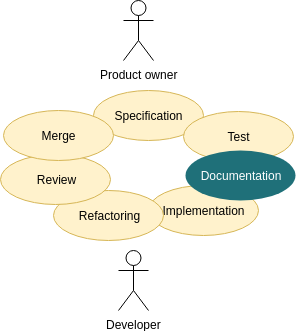

The diagram above was exported from draw.io. Its source (the exported page's mxGraphModel, read from the mxfile embedded in the PNG):
<mxGraphModel dx="447" dy="457" grid="1" gridSize="10" guides="1" tooltips="1" connect="1" arrows="1" fold="1" page="1" pageScale="1" pageWidth="1169" pageHeight="1654" math="0" shadow="0">
  <root>
    <mxCell id="0" />
    <mxCell id="1" parent="0" />
    <mxCell id="Kh-tQlNChBO4L-hdUpfF-1" value="Product owner" style="shape=umlActor;verticalLabelPosition=bottom;labelBackgroundColor=#ffffff;verticalAlign=top;html=1;outlineConnect=0;" vertex="1" parent="1">
      <mxGeometry x="260" y="50" width="30" height="60" as="geometry" />
    </mxCell>
    <mxCell id="Kh-tQlNChBO4L-hdUpfF-7" value="Developer" style="shape=umlActor;verticalLabelPosition=bottom;labelBackgroundColor=#ffffff;verticalAlign=top;html=1;outlineConnect=0;" vertex="1" parent="1">
      <mxGeometry x="255" y="300" width="30" height="60" as="geometry" />
    </mxCell>
    <mxCell id="Kh-tQlNChBO4L-hdUpfF-10" value="&lt;font&gt;Specification&lt;/font&gt;" style="ellipse;whiteSpace=wrap;html=1;fillColor=#fff2cc;strokeColor=#d6b656;fontColor=#000000;" vertex="1" parent="1">
      <mxGeometry x="230" y="140" width="110" height="50" as="geometry" />
    </mxCell>
    <mxCell id="Kh-tQlNChBO4L-hdUpfF-11" value="&lt;font&gt;Test&lt;/font&gt;" style="ellipse;whiteSpace=wrap;html=1;fillColor=#fff2cc;strokeColor=#d6b656;fontColor=#000000;" vertex="1" parent="1">
      <mxGeometry x="320" y="161" width="110" height="50" as="geometry" />
    </mxCell>
    <mxCell id="Kh-tQlNChBO4L-hdUpfF-12" value="&lt;font&gt;Implementation&lt;/font&gt;" style="ellipse;whiteSpace=wrap;html=1;fillColor=#fff2cc;strokeColor=#d6b656;fontColor=#000000;" vertex="1" parent="1">
      <mxGeometry x="285" y="235" width="110" height="50" as="geometry" />
    </mxCell>
    <mxCell id="Kh-tQlNChBO4L-hdUpfF-13" value="&lt;font&gt;Refactoring&lt;/font&gt;" style="ellipse;whiteSpace=wrap;html=1;fillColor=#fff2cc;strokeColor=#d6b656;fontColor=#000000;" vertex="1" parent="1">
      <mxGeometry x="190" y="240" width="110" height="50" as="geometry" />
    </mxCell>
    <mxCell id="Kh-tQlNChBO4L-hdUpfF-14" value="&lt;font&gt;Review&lt;/font&gt;" style="ellipse;whiteSpace=wrap;html=1;fillColor=#fff2cc;strokeColor=#d6b656;fontColor=#000000;" vertex="1" parent="1">
      <mxGeometry x="137" y="204" width="110" height="50" as="geometry" />
    </mxCell>
    <mxCell id="Kh-tQlNChBO4L-hdUpfF-15" value="&lt;font&gt;Merge&lt;/font&gt;" style="ellipse;whiteSpace=wrap;html=1;fillColor=#fff2cc;strokeColor=#d6b656;fontColor=#000000;" vertex="1" parent="1">
      <mxGeometry x="140" y="160" width="110" height="50" as="geometry" />
    </mxCell>
    <mxCell id="Kh-tQlNChBO4L-hdUpfF-9" value="&lt;font color=&quot;#ffffff&quot;&gt;Documentation&lt;/font&gt;" style="ellipse;whiteSpace=wrap;html=1;fillColor=#1F7079;strokeColor=none;" vertex="1" parent="1">
      <mxGeometry x="322" y="200" width="110" height="50" as="geometry" />
    </mxCell>
  </root>
</mxGraphModel>